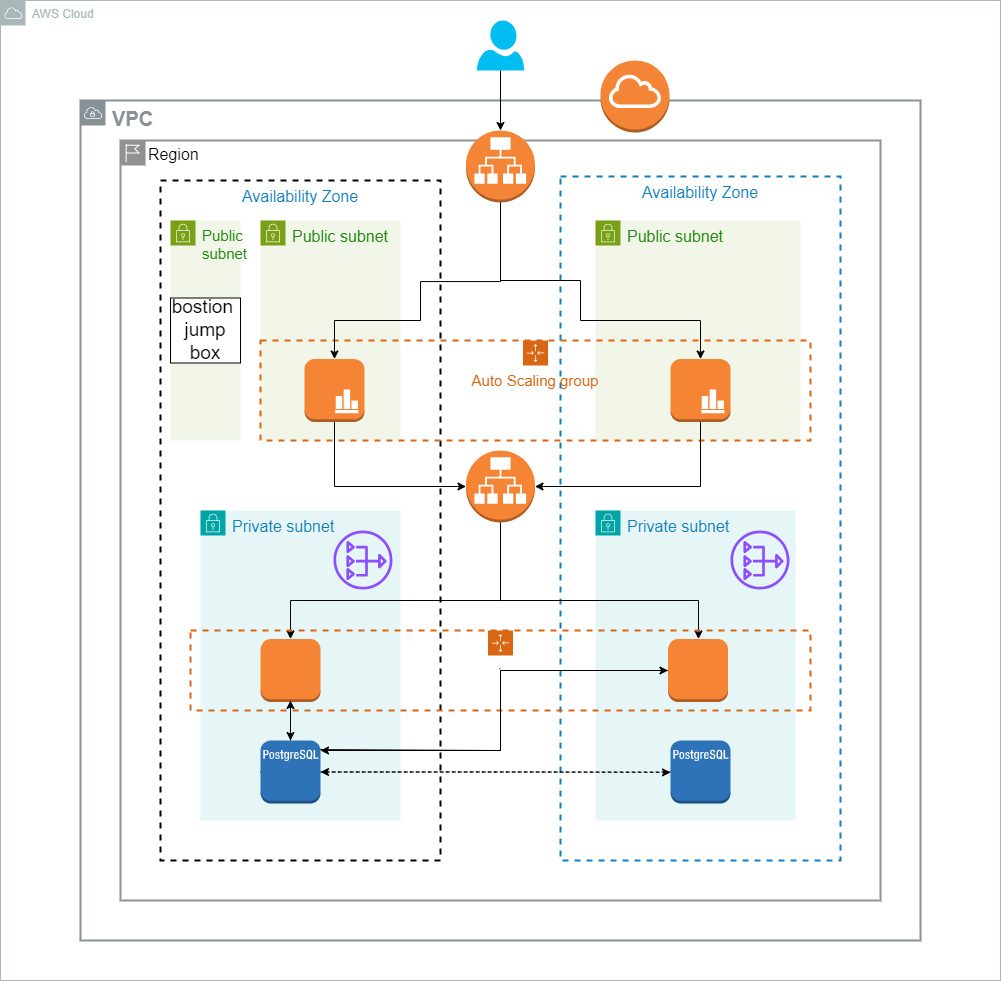

The diagram above was exported from draw.io. Its source (the exported page's mxGraphModel, read from the mxfile embedded in the PNG):
<mxGraphModel dx="1876" dy="2158" grid="1" gridSize="10" guides="1" tooltips="1" connect="1" arrows="1" fold="1" page="1" pageScale="1" pageWidth="827" pageHeight="1169" math="0" shadow="0">
  <root>
    <mxCell id="0" />
    <mxCell id="1" parent="0" />
    <mxCell id="m6qPLEAHQCnfzquZ5_D5-69" value="AWS Cloud" style="sketch=0;outlineConnect=0;gradientColor=none;html=1;whiteSpace=wrap;fontSize=12;fontStyle=0;shape=mxgraph.aws4.group;grIcon=mxgraph.aws4.group_aws_cloud;strokeColor=#AAB7B8;fillColor=none;verticalAlign=top;align=left;spacingLeft=30;fontColor=#AAB7B8;dashed=0;" parent="1" vertex="1">
      <mxGeometry x="80" y="-20" width="1000" height="980" as="geometry" />
    </mxCell>
    <mxCell id="m6qPLEAHQCnfzquZ5_D5-1" value="VPC" style="sketch=0;outlineConnect=0;gradientColor=none;html=1;whiteSpace=wrap;fontSize=20;fontStyle=1;shape=mxgraph.aws4.group;grIcon=mxgraph.aws4.group_vpc;strokeColor=#879196;fillColor=none;verticalAlign=top;align=left;spacingLeft=30;fontColor=#879196;dashed=0;horizontal=1;strokeWidth=2;" parent="1" vertex="1">
      <mxGeometry x="160" y="80" width="840" height="840" as="geometry" />
    </mxCell>
    <mxCell id="m6qPLEAHQCnfzquZ5_D5-2" value="Region" style="shape=mxgraph.ibm.box;prType=region;fontStyle=0;verticalAlign=top;align=left;spacingLeft=32;spacingTop=4;fillColor=none;rounded=0;whiteSpace=wrap;html=1;strokeColor=#919191;strokeWidth=2;dashed=0;container=1;spacing=-4;collapsible=0;expand=0;recursiveResize=0;fontSize=16;" parent="1" vertex="1">
      <mxGeometry x="200" y="120" width="760" height="760" as="geometry" />
    </mxCell>
    <mxCell id="m6qPLEAHQCnfzquZ5_D5-4" value="Availability Zone" style="fillColor=none;strokeColor=default;dashed=1;verticalAlign=top;fontStyle=0;fontColor=#147EBA;whiteSpace=wrap;html=1;strokeWidth=2;fontSize=16;" parent="m6qPLEAHQCnfzquZ5_D5-2" vertex="1">
      <mxGeometry x="40" y="40" width="280" height="680" as="geometry" />
    </mxCell>
    <mxCell id="6uoTipcwOS4TZ5qb-WAr-1" value="Public subnet" style="points=[[0,0],[0.25,0],[0.5,0],[0.75,0],[1,0],[1,0.25],[1,0.5],[1,0.75],[1,1],[0.75,1],[0.5,1],[0.25,1],[0,1],[0,0.75],[0,0.5],[0,0.25]];outlineConnect=0;gradientColor=none;html=1;whiteSpace=wrap;fontSize=15;fontStyle=0;container=1;pointerEvents=0;collapsible=0;recursiveResize=0;shape=mxgraph.aws4.group;grIcon=mxgraph.aws4.group_security_group;grStroke=0;strokeColor=#7AA116;fillColor=#F2F6E8;verticalAlign=top;align=left;spacingLeft=30;fontColor=#248814;dashed=0;" vertex="1" parent="m6qPLEAHQCnfzquZ5_D5-2">
      <mxGeometry x="50" y="80" width="70" height="220" as="geometry" />
    </mxCell>
    <mxCell id="m6qPLEAHQCnfzquZ5_D5-41" value="&lt;font style=&quot;font-size: 19px;&quot;&gt;bostion&amp;nbsp;&lt;br&gt;jump box&lt;/font&gt;" style="html=1;whiteSpace=wrap;rotation=0;" parent="6uoTipcwOS4TZ5qb-WAr-1" vertex="1">
      <mxGeometry y="77.5" width="70" height="65" as="geometry" />
    </mxCell>
    <mxCell id="m6qPLEAHQCnfzquZ5_D5-6" value="Public subnet" style="points=[[0,0],[0.25,0],[0.5,0],[0.75,0],[1,0],[1,0.25],[1,0.5],[1,0.75],[1,1],[0.75,1],[0.5,1],[0.25,1],[0,1],[0,0.75],[0,0.5],[0,0.25]];outlineConnect=0;gradientColor=none;html=1;whiteSpace=wrap;fontSize=16;fontStyle=0;container=1;pointerEvents=0;collapsible=0;recursiveResize=0;shape=mxgraph.aws4.group;grIcon=mxgraph.aws4.group_security_group;grStroke=0;strokeColor=#7AA116;fillColor=#F2F6E8;verticalAlign=top;align=left;spacingLeft=30;fontColor=#248814;dashed=0;" parent="m6qPLEAHQCnfzquZ5_D5-2" vertex="1">
      <mxGeometry x="140" y="80" width="140" height="220" as="geometry" />
    </mxCell>
    <mxCell id="m6qPLEAHQCnfzquZ5_D5-10" value="Private subnet" style="points=[[0,0],[0.25,0],[0.5,0],[0.75,0],[1,0],[1,0.25],[1,0.5],[1,0.75],[1,1],[0.75,1],[0.5,1],[0.25,1],[0,1],[0,0.75],[0,0.5],[0,0.25]];outlineConnect=0;gradientColor=none;html=1;whiteSpace=wrap;fontSize=16;fontStyle=0;container=1;pointerEvents=0;collapsible=0;recursiveResize=0;shape=mxgraph.aws4.group;grIcon=mxgraph.aws4.group_security_group;grStroke=0;strokeColor=#00A4A6;fillColor=#E6F6F7;verticalAlign=top;align=left;spacingLeft=30;fontColor=#147EBA;dashed=0;" parent="m6qPLEAHQCnfzquZ5_D5-2" vertex="1">
      <mxGeometry x="80" y="370" width="200" height="310" as="geometry" />
    </mxCell>
    <mxCell id="m6qPLEAHQCnfzquZ5_D5-52" style="edgeStyle=orthogonalEdgeStyle;rounded=0;orthogonalLoop=1;jettySize=auto;html=1;exitX=0.5;exitY=0;exitDx=0;exitDy=0;exitPerimeter=0;" parent="m6qPLEAHQCnfzquZ5_D5-10" source="m6qPLEAHQCnfzquZ5_D5-35" edge="1">
      <mxGeometry relative="1" as="geometry">
        <mxPoint x="89.92771084337346" y="160" as="targetPoint" />
      </mxGeometry>
    </mxCell>
    <mxCell id="m6qPLEAHQCnfzquZ5_D5-16" value="Availability Zone" style="fillColor=none;strokeColor=#147EBA;dashed=1;verticalAlign=top;fontStyle=0;fontColor=#147EBA;whiteSpace=wrap;html=1;strokeWidth=2;fontSize=16;" parent="m6qPLEAHQCnfzquZ5_D5-2" vertex="1">
      <mxGeometry x="440" y="36" width="280" height="684" as="geometry" />
    </mxCell>
    <mxCell id="m6qPLEAHQCnfzquZ5_D5-17" value="Public subnet" style="points=[[0,0],[0.25,0],[0.5,0],[0.75,0],[1,0],[1,0.25],[1,0.5],[1,0.75],[1,1],[0.75,1],[0.5,1],[0.25,1],[0,1],[0,0.75],[0,0.5],[0,0.25]];outlineConnect=0;gradientColor=none;html=1;whiteSpace=wrap;fontSize=16;fontStyle=0;container=1;pointerEvents=0;collapsible=0;recursiveResize=0;shape=mxgraph.aws4.group;grIcon=mxgraph.aws4.group_security_group;grStroke=0;strokeColor=#7AA116;fillColor=#F2F6E8;verticalAlign=top;align=left;spacingLeft=30;fontColor=#248814;dashed=0;" parent="m6qPLEAHQCnfzquZ5_D5-2" vertex="1">
      <mxGeometry x="475" y="80" width="205" height="220" as="geometry" />
    </mxCell>
    <mxCell id="m6qPLEAHQCnfzquZ5_D5-18" value="Private subnet" style="points=[[0,0],[0.25,0],[0.5,0],[0.75,0],[1,0],[1,0.25],[1,0.5],[1,0.75],[1,1],[0.75,1],[0.5,1],[0.25,1],[0,1],[0,0.75],[0,0.5],[0,0.25]];outlineConnect=0;gradientColor=none;html=1;whiteSpace=wrap;fontSize=16;fontStyle=0;container=1;pointerEvents=0;collapsible=0;recursiveResize=0;shape=mxgraph.aws4.group;grIcon=mxgraph.aws4.group_security_group;grStroke=0;strokeColor=#00A4A6;fillColor=#E6F6F7;verticalAlign=top;align=left;spacingLeft=30;fontColor=#147EBA;dashed=0;" parent="m6qPLEAHQCnfzquZ5_D5-2" vertex="1">
      <mxGeometry x="475" y="370" width="200" height="310" as="geometry" />
    </mxCell>
    <mxCell id="m6qPLEAHQCnfzquZ5_D5-56" style="edgeStyle=orthogonalEdgeStyle;rounded=0;orthogonalLoop=1;jettySize=auto;html=1;exitX=0;exitY=0.5;exitDx=0;exitDy=0;exitPerimeter=0;dashed=1;" parent="m6qPLEAHQCnfzquZ5_D5-18" source="m6qPLEAHQCnfzquZ5_D5-35" edge="1">
      <mxGeometry relative="1" as="geometry">
        <mxPoint x="-305" y="250" as="targetPoint" />
        <Array as="points" />
      </mxGeometry>
    </mxCell>
    <mxCell id="m6qPLEAHQCnfzquZ5_D5-42" style="edgeStyle=orthogonalEdgeStyle;rounded=0;orthogonalLoop=1;jettySize=auto;html=1;exitX=0.5;exitY=1;exitDx=0;exitDy=0;exitPerimeter=0;entryX=0.5;entryY=0;entryDx=0;entryDy=0;entryPerimeter=0;" parent="m6qPLEAHQCnfzquZ5_D5-2" source="m6qPLEAHQCnfzquZ5_D5-23" target="m6qPLEAHQCnfzquZ5_D5-31" edge="1">
      <mxGeometry relative="1" as="geometry">
        <Array as="points">
          <mxPoint x="380" y="460" />
          <mxPoint x="170" y="460" />
        </Array>
      </mxGeometry>
    </mxCell>
    <mxCell id="m6qPLEAHQCnfzquZ5_D5-58" style="edgeStyle=orthogonalEdgeStyle;rounded=0;orthogonalLoop=1;jettySize=auto;html=1;exitX=0.5;exitY=1;exitDx=0;exitDy=0;exitPerimeter=0;" parent="m6qPLEAHQCnfzquZ5_D5-2" source="m6qPLEAHQCnfzquZ5_D5-23" target="m6qPLEAHQCnfzquZ5_D5-33" edge="1">
      <mxGeometry relative="1" as="geometry">
        <Array as="points">
          <mxPoint x="380" y="460" />
          <mxPoint x="578" y="460" />
        </Array>
      </mxGeometry>
    </mxCell>
    <mxCell id="m6qPLEAHQCnfzquZ5_D5-23" value="" style="outlineConnect=0;dashed=0;verticalLabelPosition=bottom;verticalAlign=top;align=center;html=1;shape=mxgraph.aws3.application_load_balancer;fillColor=#F58534;gradientColor=none;" parent="m6qPLEAHQCnfzquZ5_D5-2" vertex="1">
      <mxGeometry x="345.5" y="310" width="69" height="72" as="geometry" />
    </mxCell>
    <mxCell id="m6qPLEAHQCnfzquZ5_D5-51" style="edgeStyle=orthogonalEdgeStyle;rounded=0;orthogonalLoop=1;jettySize=auto;html=1;exitX=0.5;exitY=1;exitDx=0;exitDy=0;exitPerimeter=0;" parent="m6qPLEAHQCnfzquZ5_D5-2" source="m6qPLEAHQCnfzquZ5_D5-24" target="m6qPLEAHQCnfzquZ5_D5-37" edge="1">
      <mxGeometry relative="1" as="geometry">
        <Array as="points">
          <mxPoint x="380" y="140" />
          <mxPoint x="460" y="140" />
          <mxPoint x="460" y="180" />
          <mxPoint x="580" y="180" />
        </Array>
      </mxGeometry>
    </mxCell>
    <mxCell id="m6qPLEAHQCnfzquZ5_D5-24" value="" style="outlineConnect=0;dashed=0;verticalLabelPosition=bottom;verticalAlign=top;align=center;html=1;shape=mxgraph.aws3.application_load_balancer;fillColor=#F58536;gradientColor=none;" parent="m6qPLEAHQCnfzquZ5_D5-2" vertex="1">
      <mxGeometry x="345.5" y="-10" width="69" height="72" as="geometry" />
    </mxCell>
    <mxCell id="m6qPLEAHQCnfzquZ5_D5-27" value="Auto Scaling group" style="points=[[0,0],[0.25,0],[0.5,0],[0.75,0],[1,0],[1,0.25],[1,0.5],[1,0.75],[1,1],[0.75,1],[0.5,1],[0.25,1],[0,1],[0,0.75],[0,0.5],[0,0.25]];outlineConnect=0;gradientColor=none;html=1;whiteSpace=wrap;fontSize=15;fontStyle=0;container=1;pointerEvents=0;collapsible=0;recursiveResize=0;shape=mxgraph.aws4.groupCenter;grIcon=mxgraph.aws4.group_auto_scaling_group;grStroke=1;strokeColor=#D86613;fillColor=none;verticalAlign=top;align=center;fontColor=#D86613;dashed=1;spacingTop=25;strokeWidth=2;" parent="m6qPLEAHQCnfzquZ5_D5-2" vertex="1">
      <mxGeometry x="140" y="200" width="550" height="100" as="geometry" />
    </mxCell>
    <mxCell id="m6qPLEAHQCnfzquZ5_D5-36" value="" style="outlineConnect=0;dashed=0;verticalLabelPosition=bottom;verticalAlign=top;align=center;html=1;shape=mxgraph.aws3.instance_with_cloudwatch;fillColor=#F58534;gradientColor=none;" parent="m6qPLEAHQCnfzquZ5_D5-27" vertex="1">
      <mxGeometry x="44" y="18.5" width="60" height="63" as="geometry" />
    </mxCell>
    <mxCell id="m6qPLEAHQCnfzquZ5_D5-37" value="" style="outlineConnect=0;dashed=0;verticalLabelPosition=bottom;verticalAlign=top;align=center;html=1;shape=mxgraph.aws3.instance_with_cloudwatch;fillColor=#F58534;gradientColor=none;" parent="m6qPLEAHQCnfzquZ5_D5-27" vertex="1">
      <mxGeometry x="410" y="18.5" width="60" height="63" as="geometry" />
    </mxCell>
    <mxCell id="m6qPLEAHQCnfzquZ5_D5-28" value="&lt;hr&gt;" style="points=[[0,0],[0.25,0],[0.5,0],[0.75,0],[1,0],[1,0.25],[1,0.5],[1,0.75],[1,1],[0.75,1],[0.5,1],[0.25,1],[0,1],[0,0.75],[0,0.5],[0,0.25]];outlineConnect=0;gradientColor=none;html=1;whiteSpace=wrap;fontSize=12;fontStyle=0;container=1;pointerEvents=0;collapsible=0;recursiveResize=0;shape=mxgraph.aws4.groupCenter;grIcon=mxgraph.aws4.group_auto_scaling_group;grStroke=1;strokeColor=#D86613;fillColor=none;verticalAlign=top;align=center;fontColor=#D86613;dashed=1;spacingTop=25;strokeWidth=2;" parent="m6qPLEAHQCnfzquZ5_D5-2" vertex="1">
      <mxGeometry x="70" y="490" width="620" height="80" as="geometry" />
    </mxCell>
    <mxCell id="m6qPLEAHQCnfzquZ5_D5-31" value="" style="outlineConnect=0;dashed=0;verticalLabelPosition=bottom;verticalAlign=top;align=center;html=1;shape=mxgraph.aws3.instance;fillColor=#F58534;gradientColor=none;" parent="m6qPLEAHQCnfzquZ5_D5-28" vertex="1">
      <mxGeometry x="70" y="8.5" width="60" height="63" as="geometry" />
    </mxCell>
    <mxCell id="m6qPLEAHQCnfzquZ5_D5-49" style="edgeStyle=orthogonalEdgeStyle;rounded=0;orthogonalLoop=1;jettySize=auto;html=1;exitX=0;exitY=0.5;exitDx=0;exitDy=0;exitPerimeter=0;" parent="m6qPLEAHQCnfzquZ5_D5-28" source="m6qPLEAHQCnfzquZ5_D5-33" edge="1">
      <mxGeometry relative="1" as="geometry">
        <mxPoint x="130" y="120" as="targetPoint" />
        <Array as="points">
          <mxPoint x="310" y="40" />
          <mxPoint x="310" y="120" />
        </Array>
      </mxGeometry>
    </mxCell>
    <mxCell id="m6qPLEAHQCnfzquZ5_D5-33" value="" style="outlineConnect=0;dashed=0;verticalLabelPosition=bottom;verticalAlign=top;align=center;html=1;shape=mxgraph.aws3.instance;fillColor=#F58534;gradientColor=none;" parent="m6qPLEAHQCnfzquZ5_D5-28" vertex="1">
      <mxGeometry x="477.5" y="8.5" width="60" height="63" as="geometry" />
    </mxCell>
    <mxCell id="m6qPLEAHQCnfzquZ5_D5-38" style="edgeStyle=orthogonalEdgeStyle;rounded=0;orthogonalLoop=1;jettySize=auto;html=1;exitX=0.5;exitY=1;exitDx=0;exitDy=0;exitPerimeter=0;entryX=0;entryY=0.5;entryDx=0;entryDy=0;entryPerimeter=0;" parent="m6qPLEAHQCnfzquZ5_D5-2" source="m6qPLEAHQCnfzquZ5_D5-36" target="m6qPLEAHQCnfzquZ5_D5-23" edge="1">
      <mxGeometry relative="1" as="geometry" />
    </mxCell>
    <mxCell id="m6qPLEAHQCnfzquZ5_D5-39" style="edgeStyle=orthogonalEdgeStyle;rounded=0;orthogonalLoop=1;jettySize=auto;html=1;exitX=0.5;exitY=1;exitDx=0;exitDy=0;exitPerimeter=0;entryX=1;entryY=0.5;entryDx=0;entryDy=0;entryPerimeter=0;" parent="m6qPLEAHQCnfzquZ5_D5-2" source="m6qPLEAHQCnfzquZ5_D5-37" target="m6qPLEAHQCnfzquZ5_D5-23" edge="1">
      <mxGeometry relative="1" as="geometry" />
    </mxCell>
    <mxCell id="m6qPLEAHQCnfzquZ5_D5-48" style="edgeStyle=orthogonalEdgeStyle;rounded=0;orthogonalLoop=1;jettySize=auto;html=1;entryX=0;entryY=0.5;entryDx=0;entryDy=0;entryPerimeter=0;" parent="m6qPLEAHQCnfzquZ5_D5-2" target="m6qPLEAHQCnfzquZ5_D5-33" edge="1">
      <mxGeometry relative="1" as="geometry">
        <mxPoint x="200" y="609" as="sourcePoint" />
        <Array as="points">
          <mxPoint x="197" y="609" />
          <mxPoint x="380" y="610" />
          <mxPoint x="380" y="530" />
        </Array>
      </mxGeometry>
    </mxCell>
    <mxCell id="m6qPLEAHQCnfzquZ5_D5-50" style="edgeStyle=orthogonalEdgeStyle;rounded=0;orthogonalLoop=1;jettySize=auto;html=1;exitX=0.5;exitY=1;exitDx=0;exitDy=0;exitPerimeter=0;entryX=0.5;entryY=0;entryDx=0;entryDy=0;entryPerimeter=0;" parent="m6qPLEAHQCnfzquZ5_D5-2" source="m6qPLEAHQCnfzquZ5_D5-24" target="m6qPLEAHQCnfzquZ5_D5-36" edge="1">
      <mxGeometry relative="1" as="geometry">
        <Array as="points">
          <mxPoint x="380" y="141" />
          <mxPoint x="300" y="141" />
          <mxPoint x="300" y="180" />
          <mxPoint x="214" y="180" />
        </Array>
      </mxGeometry>
    </mxCell>
    <mxCell id="m6qPLEAHQCnfzquZ5_D5-19" value="" style="sketch=0;outlineConnect=0;fontColor=#232F3E;gradientColor=none;fillColor=#8C4FFF;strokeColor=none;dashed=0;verticalLabelPosition=bottom;verticalAlign=top;align=center;html=1;fontSize=12;fontStyle=0;aspect=fixed;pointerEvents=1;shape=mxgraph.aws4.nat_gateway;" parent="m6qPLEAHQCnfzquZ5_D5-2" vertex="1">
      <mxGeometry x="213" y="390" width="59" height="59" as="geometry" />
    </mxCell>
    <mxCell id="m6qPLEAHQCnfzquZ5_D5-20" value="" style="sketch=0;outlineConnect=0;fontColor=#232F3E;gradientColor=none;fillColor=#8C4FFF;strokeColor=none;dashed=0;verticalLabelPosition=bottom;verticalAlign=top;align=center;html=1;fontSize=12;fontStyle=0;aspect=fixed;pointerEvents=1;shape=mxgraph.aws4.nat_gateway;" parent="m6qPLEAHQCnfzquZ5_D5-2" vertex="1">
      <mxGeometry x="610" y="390" width="59" height="59" as="geometry" />
    </mxCell>
    <mxCell id="m6qPLEAHQCnfzquZ5_D5-34" value="" style="outlineConnect=0;dashed=0;verticalLabelPosition=bottom;verticalAlign=top;align=center;html=1;shape=mxgraph.aws3.postgre_sql_instance;fillColor=#2E73B8;gradientColor=none;fontSize=16;" parent="m6qPLEAHQCnfzquZ5_D5-2" vertex="1">
      <mxGeometry x="550" y="600" width="60" height="63" as="geometry" />
    </mxCell>
    <mxCell id="sSuLxvQvHgeXhGYzMX3I-3" style="edgeStyle=orthogonalEdgeStyle;rounded=0;orthogonalLoop=1;jettySize=auto;html=1;exitX=1;exitY=0.5;exitDx=0;exitDy=0;exitPerimeter=0;dashed=1;" parent="m6qPLEAHQCnfzquZ5_D5-2" source="m6qPLEAHQCnfzquZ5_D5-35" edge="1">
      <mxGeometry relative="1" as="geometry">
        <mxPoint x="550" y="631.913043478261" as="targetPoint" />
      </mxGeometry>
    </mxCell>
    <mxCell id="sSuLxvQvHgeXhGYzMX3I-4" style="edgeStyle=orthogonalEdgeStyle;rounded=0;orthogonalLoop=1;jettySize=auto;html=1;exitX=0.5;exitY=0;exitDx=0;exitDy=0;exitPerimeter=0;" parent="m6qPLEAHQCnfzquZ5_D5-2" source="m6qPLEAHQCnfzquZ5_D5-35" edge="1">
      <mxGeometry relative="1" as="geometry">
        <mxPoint x="169.9565217391305" y="560" as="targetPoint" />
      </mxGeometry>
    </mxCell>
    <mxCell id="m6qPLEAHQCnfzquZ5_D5-35" value="" style="outlineConnect=0;dashed=0;verticalLabelPosition=bottom;verticalAlign=top;align=center;html=1;shape=mxgraph.aws3.postgre_sql_instance;fillColor=#2E73B8;gradientColor=none;" parent="m6qPLEAHQCnfzquZ5_D5-2" vertex="1">
      <mxGeometry x="140" y="600" width="60" height="63" as="geometry" />
    </mxCell>
    <mxCell id="m6qPLEAHQCnfzquZ5_D5-46" style="edgeStyle=orthogonalEdgeStyle;rounded=0;orthogonalLoop=1;jettySize=auto;html=1;exitX=0.5;exitY=1;exitDx=0;exitDy=0;exitPerimeter=0;entryX=0.5;entryY=0;entryDx=0;entryDy=0;entryPerimeter=0;" parent="m6qPLEAHQCnfzquZ5_D5-2" source="m6qPLEAHQCnfzquZ5_D5-31" target="m6qPLEAHQCnfzquZ5_D5-35" edge="1">
      <mxGeometry relative="1" as="geometry" />
    </mxCell>
    <mxCell id="sSuLxvQvHgeXhGYzMX3I-2" style="edgeStyle=orthogonalEdgeStyle;rounded=0;orthogonalLoop=1;jettySize=auto;html=1;exitX=0;exitY=0.5;exitDx=0;exitDy=0;exitPerimeter=0;entryX=1;entryY=0.5;entryDx=0;entryDy=0;entryPerimeter=0;dashed=1;" parent="m6qPLEAHQCnfzquZ5_D5-2" source="m6qPLEAHQCnfzquZ5_D5-34" target="m6qPLEAHQCnfzquZ5_D5-35" edge="1">
      <mxGeometry relative="1" as="geometry" />
    </mxCell>
    <mxCell id="m6qPLEAHQCnfzquZ5_D5-44" value="" style="verticalLabelPosition=bottom;html=1;verticalAlign=top;align=center;strokeColor=none;fillColor=#00BEF2;shape=mxgraph.azure.user;" parent="1" vertex="1">
      <mxGeometry x="556.25" width="47.5" height="50" as="geometry" />
    </mxCell>
    <mxCell id="m6qPLEAHQCnfzquZ5_D5-45" style="edgeStyle=orthogonalEdgeStyle;rounded=0;orthogonalLoop=1;jettySize=auto;html=1;exitX=0.5;exitY=1;exitDx=0;exitDy=0;exitPerimeter=0;entryX=0.5;entryY=0;entryDx=0;entryDy=0;entryPerimeter=0;" parent="1" source="m6qPLEAHQCnfzquZ5_D5-44" target="m6qPLEAHQCnfzquZ5_D5-24" edge="1">
      <mxGeometry relative="1" as="geometry" />
    </mxCell>
    <mxCell id="m6qPLEAHQCnfzquZ5_D5-63" value="" style="outlineConnect=0;dashed=0;verticalLabelPosition=bottom;verticalAlign=top;align=center;html=1;shape=mxgraph.aws3.internet_gateway;fillColor=#F58536;gradientColor=none;" parent="1" vertex="1">
      <mxGeometry x="680" y="40" width="69" height="72" as="geometry" />
    </mxCell>
  </root>
</mxGraphModel>